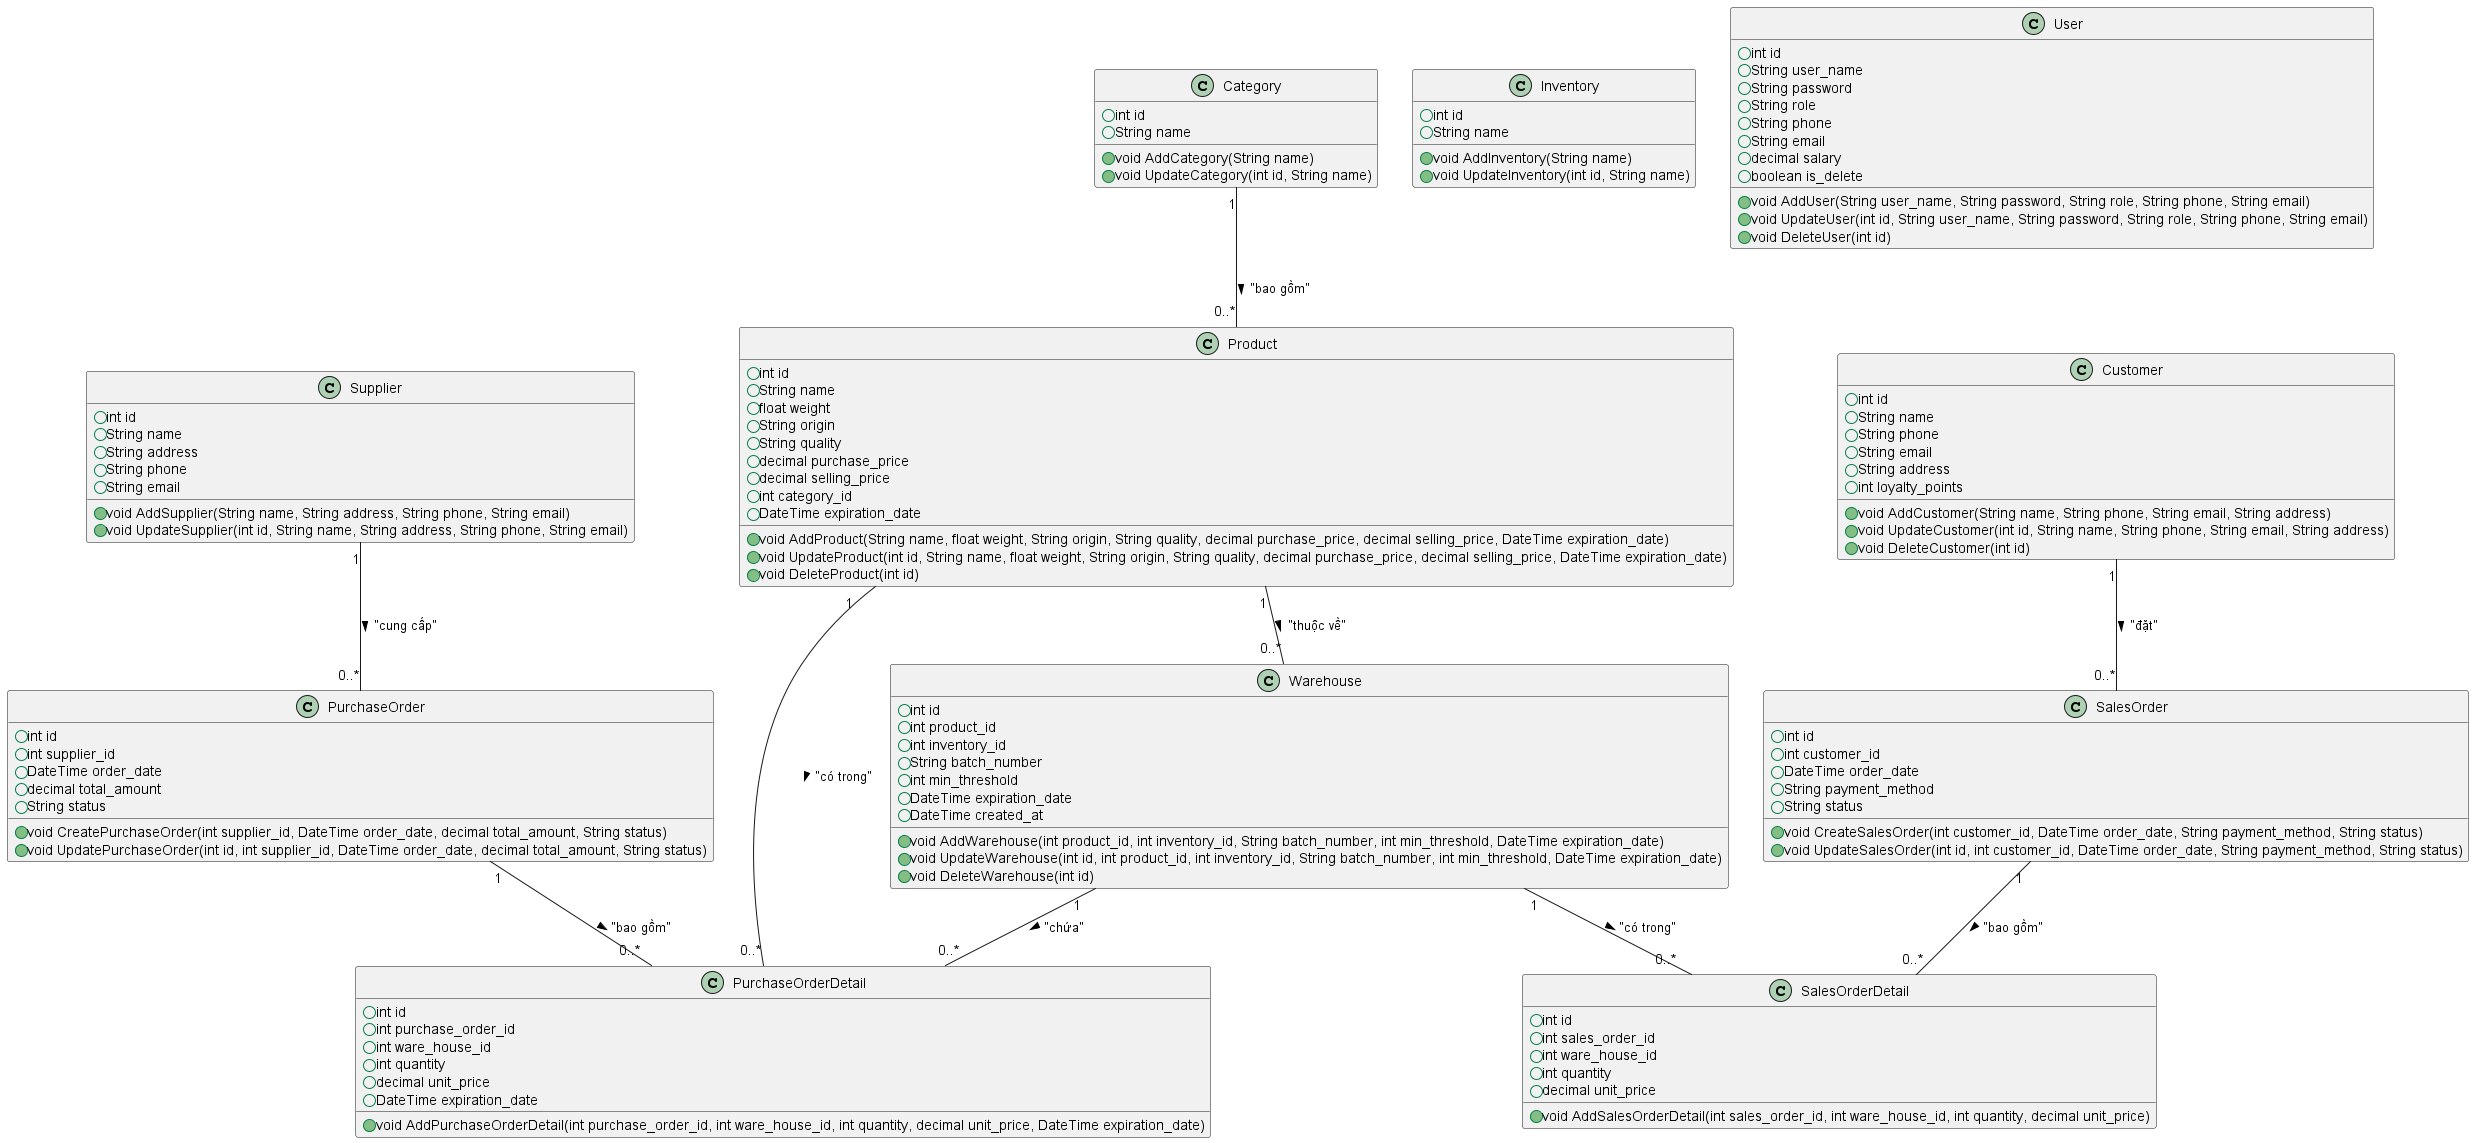

The diagram above was rendered by PlantUML. Its source (embedded in the PNG):
@startuml
skinparam classAttributeIconSize 16
skinparam classFontSize 14

class Product {
  +int id
  +String name
  +float weight
  +String origin
  +String quality
  +decimal purchase_price
  +decimal selling_price
  +int category_id
  +DateTime expiration_date
  +void AddProduct(String name, float weight, String origin, String quality, decimal purchase_price, decimal selling_price, DateTime expiration_date)
  +void UpdateProduct(int id, String name, float weight, String origin, String quality, decimal purchase_price, decimal selling_price, DateTime expiration_date)
  +void DeleteProduct(int id)
}

class Category {
  +int id
  +String name
  +void AddCategory(String name)
  +void UpdateCategory(int id, String name)
}

class Warehouse {
  +int id
  +int product_id
  +int inventory_id
  +String batch_number
  +int min_threshold
  +DateTime expiration_date
  +DateTime created_at
  +void AddWarehouse(int product_id, int inventory_id, String batch_number, int min_threshold, DateTime expiration_date)
  +void UpdateWarehouse(int id, int product_id, int inventory_id, String batch_number, int min_threshold, DateTime expiration_date)
  +void DeleteWarehouse(int id)
}

class Inventory {
  +int id
  +String name
  +void AddInventory(String name)
  +void UpdateInventory(int id, String name)
}

class Supplier {
  +int id
  +String name
  +String address
  +String phone
  +String email
  +void AddSupplier(String name, String address, String phone, String email)
  +void UpdateSupplier(int id, String name, String address, String phone, String email)
}

class PurchaseOrder {
  +int id
  +int supplier_id
  +DateTime order_date
  +decimal total_amount
  +String status
  +void CreatePurchaseOrder(int supplier_id, DateTime order_date, decimal total_amount, String status)
  +void UpdatePurchaseOrder(int id, int supplier_id, DateTime order_date, decimal total_amount, String status)
}

class PurchaseOrderDetail {
  +int id
  +int purchase_order_id
  +int ware_house_id
  +int quantity
  +decimal unit_price
  +DateTime expiration_date
  +void AddPurchaseOrderDetail(int purchase_order_id, int ware_house_id, int quantity, decimal unit_price, DateTime expiration_date)
}

class Customer {
  +int id
  +String name
  +String phone
  +String email
  +String address
  +int loyalty_points
  +void AddCustomer(String name, String phone, String email, String address)
  +void UpdateCustomer(int id, String name, String phone, String email, String address)
  +void DeleteCustomer(int id)
}

class SalesOrder {
  +int id
  +int customer_id
  +DateTime order_date
  +String payment_method
  +String status
  +void CreateSalesOrder(int customer_id, DateTime order_date, String payment_method, String status)
  +void UpdateSalesOrder(int id, int customer_id, DateTime order_date, String payment_method, String status)
}

class SalesOrderDetail {
  +int id
  +int sales_order_id
  +int ware_house_id
  +int quantity
  +decimal unit_price
  +void AddSalesOrderDetail(int sales_order_id, int ware_house_id, int quantity, decimal unit_price)
}

class User {
  +int id
  +String user_name
  +String password
  +String role
  +String phone
  +String email
  +decimal salary
  +boolean is_delete
  +void AddUser(String user_name, String password, String role, String phone, String email)
  +void UpdateUser(int id, String user_name, String password, String role, String phone, String email)
  +void DeleteUser(int id)
}

Product "1" -- "0..*" Warehouse : "thuộc về" > 
Product "1" -- "0..*" PurchaseOrderDetail : "có trong" >
Category "1" -- "0..*" Product : "bao gồm" >
Warehouse "1" -- "0..*" PurchaseOrderDetail : "chứa" >
Supplier "1" -- "0..*" PurchaseOrder : "cung cấp" >
Customer "1" -- "0..*" SalesOrder : "đặt" >
SalesOrder "1" -- "0..*" SalesOrderDetail : "bao gồm" >
Warehouse "1" -- "0..*" SalesOrderDetail : "có trong" >
PurchaseOrder "1" -- "0..*" PurchaseOrderDetail : "bao gồm" >

@enduml